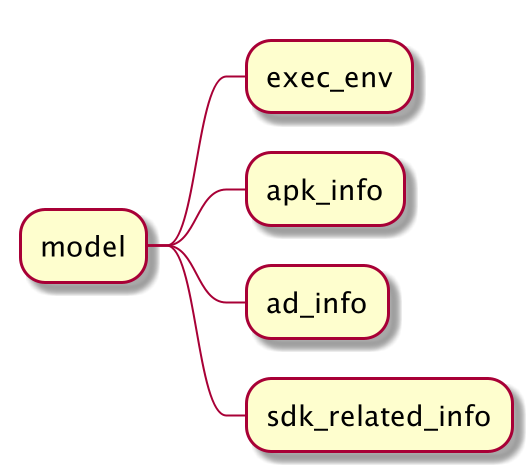

The diagram above was rendered by PlantUML. Its source (embedded in the PNG):
@startmindmap model_arch
* model
** exec_env
** apk_info
** ad_info
** sdk_related_info
@endmindmap